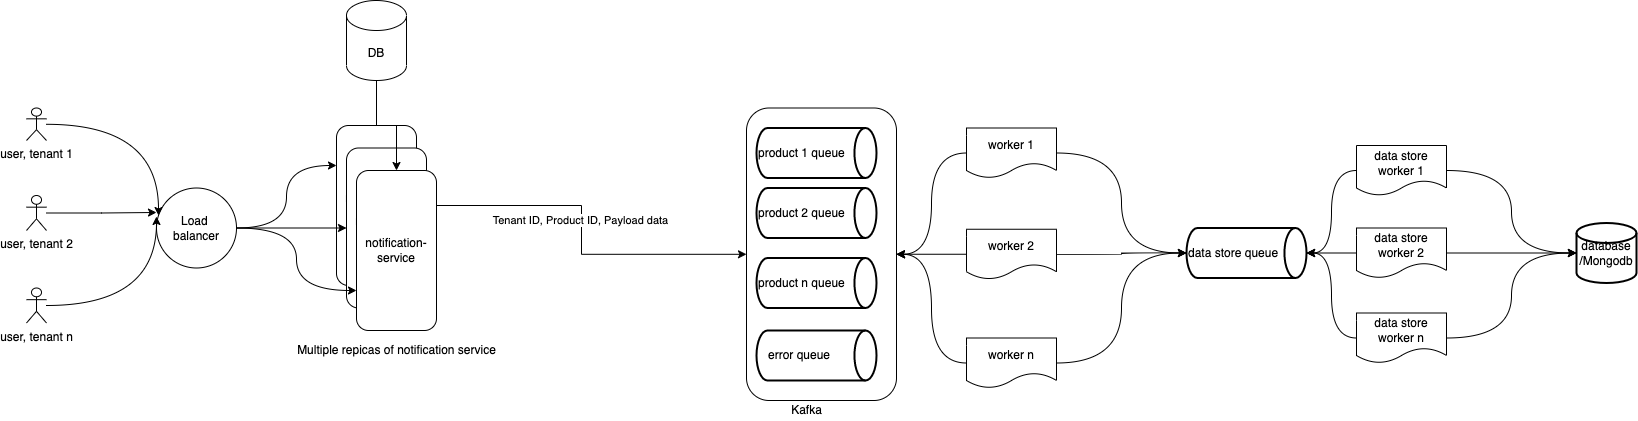

The diagram above was exported from draw.io. Its source (the exported page's mxGraphModel, read from the mxfile embedded in the PNG):
<mxGraphModel dx="1909" dy="794" grid="1" gridSize="10" guides="1" tooltips="1" connect="1" arrows="1" fold="1" page="1" pageScale="1" pageWidth="850" pageHeight="1100" math="0" shadow="0">
  <root>
    <mxCell id="0" />
    <mxCell id="1" parent="0" />
    <mxCell id="K0TPD706JObGWZEH_NwH-43" style="edgeStyle=orthogonalEdgeStyle;rounded=0;orthogonalLoop=1;jettySize=auto;html=1;entryX=0.025;entryY=0.344;entryDx=0;entryDy=0;entryPerimeter=0;fontFamily=Helvetica;fontSize=12;fontColor=none;curved=1;" parent="1" source="K0TPD706JObGWZEH_NwH-1" target="K0TPD706JObGWZEH_NwH-42" edge="1">
      <mxGeometry relative="1" as="geometry" />
    </mxCell>
    <mxCell id="K0TPD706JObGWZEH_NwH-1" value="user, tenant 1" style="shape=umlActor;verticalLabelPosition=bottom;verticalAlign=top;html=1;outlineConnect=0;" parent="1" vertex="1">
      <mxGeometry x="-130" y="207.5" width="20" height="32.5" as="geometry" />
    </mxCell>
    <mxCell id="K0TPD706JObGWZEH_NwH-7" value="" style="edgeStyle=orthogonalEdgeStyle;rounded=0;orthogonalLoop=1;jettySize=auto;html=1;" parent="1" source="K0TPD706JObGWZEH_NwH-2" target="K0TPD706JObGWZEH_NwH-4" edge="1">
      <mxGeometry relative="1" as="geometry" />
    </mxCell>
    <mxCell id="K0TPD706JObGWZEH_NwH-22" value="&lt;span style=&quot;color: rgba(0 , 0 , 0 , 0) ; font-family: monospace ; font-size: 0px ; background-color: rgb(248 , 249 , 250)&quot;&gt;%3CmxGraphModel%3E%3Croot%3E%3CmxCell%20id%3D%220%22%2F%3E%3CmxCell%20id%3D%221%22%20parent%3D%220%22%2F%3E%3CmxCell%20id%3D%222%22%20value%3D%22product%201%20queue%22%20style%3D%22strokeWidth%3D2%3Bhtml%3D1%3Bshape%3Dmxgraph.flowchart.direct_data%3BwhiteSpace%3Dwrap%3Balign%3Dleft%3B%22%20vertex%3D%221%22%20parent%3D%221%22%3E%3CmxGeometry%20x%3D%22360%22%20y%3D%22280%22%20width%3D%22120%22%20height%3D%2250%22%20as%3D%22geometry%22%2F%3E%3C%2FmxCell%3E%3C%2Froot%3E%3C%2FmxGraphModel%3pro&lt;/span&gt;" style="edgeLabel;html=1;align=center;verticalAlign=middle;resizable=0;points=[];" parent="K0TPD706JObGWZEH_NwH-7" vertex="1" connectable="0">
      <mxGeometry x="-0.0737" relative="1" as="geometry">
        <mxPoint as="offset" />
      </mxGeometry>
    </mxCell>
    <mxCell id="K0TPD706JObGWZEH_NwH-23" value="Tenant ID, Product ID, Payload data" style="edgeLabel;html=1;align=center;verticalAlign=middle;resizable=0;points=[];" parent="K0TPD706JObGWZEH_NwH-7" vertex="1" connectable="0">
      <mxGeometry x="-0.0526" y="-2" relative="1" as="geometry">
        <mxPoint as="offset" />
      </mxGeometry>
    </mxCell>
    <mxCell id="K0TPD706JObGWZEH_NwH-2" value="notification-service" style="rounded=1;whiteSpace=wrap;html=1;" parent="1" vertex="1">
      <mxGeometry x="180" y="225" width="80" height="160" as="geometry" />
    </mxCell>
    <mxCell id="K0TPD706JObGWZEH_NwH-4" value="" style="rounded=1;whiteSpace=wrap;html=1;" parent="1" vertex="1">
      <mxGeometry x="590" y="207.5" width="150" height="292.5" as="geometry" />
    </mxCell>
    <mxCell id="K0TPD706JObGWZEH_NwH-52" style="edgeStyle=orthogonalEdgeStyle;curved=1;rounded=0;orthogonalLoop=1;jettySize=auto;html=1;entryX=0;entryY=0.5;entryDx=0;entryDy=0;entryPerimeter=0;fontFamily=Helvetica;fontSize=12;fontColor=none;" parent="1" source="K0TPD706JObGWZEH_NwH-9" target="K0TPD706JObGWZEH_NwH-50" edge="1">
      <mxGeometry relative="1" as="geometry" />
    </mxCell>
    <mxCell id="K0TPD706JObGWZEH_NwH-61" style="edgeStyle=orthogonalEdgeStyle;curved=1;rounded=0;orthogonalLoop=1;jettySize=auto;html=1;fontFamily=Helvetica;fontSize=12;fontColor=none;" parent="1" source="K0TPD706JObGWZEH_NwH-9" target="K0TPD706JObGWZEH_NwH-4" edge="1">
      <mxGeometry relative="1" as="geometry" />
    </mxCell>
    <mxCell id="K0TPD706JObGWZEH_NwH-9" value="worker 1" style="shape=document;whiteSpace=wrap;html=1;boundedLbl=1;" parent="1" vertex="1">
      <mxGeometry x="810" y="227.5" width="90" height="50" as="geometry" />
    </mxCell>
    <mxCell id="K0TPD706JObGWZEH_NwH-57" style="edgeStyle=orthogonalEdgeStyle;curved=1;rounded=0;orthogonalLoop=1;jettySize=auto;html=1;entryX=0;entryY=0.5;entryDx=0;entryDy=0;entryPerimeter=0;fontFamily=Helvetica;fontSize=12;fontColor=none;" parent="1" source="K0TPD706JObGWZEH_NwH-11" target="K0TPD706JObGWZEH_NwH-50" edge="1">
      <mxGeometry relative="1" as="geometry" />
    </mxCell>
    <mxCell id="K0TPD706JObGWZEH_NwH-62" style="edgeStyle=orthogonalEdgeStyle;curved=1;rounded=0;orthogonalLoop=1;jettySize=auto;html=1;entryX=1;entryY=0.5;entryDx=0;entryDy=0;fontFamily=Helvetica;fontSize=12;fontColor=none;" parent="1" source="K0TPD706JObGWZEH_NwH-11" target="K0TPD706JObGWZEH_NwH-4" edge="1">
      <mxGeometry relative="1" as="geometry" />
    </mxCell>
    <mxCell id="K0TPD706JObGWZEH_NwH-11" value="worker 2" style="shape=document;whiteSpace=wrap;html=1;boundedLbl=1;" parent="1" vertex="1">
      <mxGeometry x="810" y="328.75" width="90" height="50" as="geometry" />
    </mxCell>
    <mxCell id="K0TPD706JObGWZEH_NwH-56" style="edgeStyle=orthogonalEdgeStyle;curved=1;rounded=0;orthogonalLoop=1;jettySize=auto;html=1;entryX=0;entryY=0.5;entryDx=0;entryDy=0;entryPerimeter=0;fontFamily=Helvetica;fontSize=12;fontColor=none;" parent="1" source="K0TPD706JObGWZEH_NwH-12" target="K0TPD706JObGWZEH_NwH-50" edge="1">
      <mxGeometry relative="1" as="geometry" />
    </mxCell>
    <mxCell id="K0TPD706JObGWZEH_NwH-63" style="edgeStyle=orthogonalEdgeStyle;curved=1;rounded=0;orthogonalLoop=1;jettySize=auto;html=1;entryX=1;entryY=0.5;entryDx=0;entryDy=0;fontFamily=Helvetica;fontSize=12;fontColor=none;" parent="1" source="K0TPD706JObGWZEH_NwH-12" target="K0TPD706JObGWZEH_NwH-4" edge="1">
      <mxGeometry relative="1" as="geometry" />
    </mxCell>
    <mxCell id="K0TPD706JObGWZEH_NwH-12" value="worker n" style="shape=document;whiteSpace=wrap;html=1;boundedLbl=1;" parent="1" vertex="1">
      <mxGeometry x="810" y="437.5" width="90" height="50" as="geometry" />
    </mxCell>
    <mxCell id="K0TPD706JObGWZEH_NwH-17" value="product 1 queue" style="strokeWidth=2;html=1;shape=mxgraph.flowchart.direct_data;whiteSpace=wrap;align=left;" parent="1" vertex="1">
      <mxGeometry x="600" y="227.5" width="120" height="50" as="geometry" />
    </mxCell>
    <mxCell id="K0TPD706JObGWZEH_NwH-18" value="product 2 queue" style="strokeWidth=2;html=1;shape=mxgraph.flowchart.direct_data;whiteSpace=wrap;align=left;" parent="1" vertex="1">
      <mxGeometry x="600" y="287.5" width="120" height="50" as="geometry" />
    </mxCell>
    <mxCell id="K0TPD706JObGWZEH_NwH-19" value="product n queue" style="strokeWidth=2;html=1;shape=mxgraph.flowchart.direct_data;whiteSpace=wrap;align=left;" parent="1" vertex="1">
      <mxGeometry x="600" y="357.5" width="120" height="50" as="geometry" />
    </mxCell>
    <mxCell id="K0TPD706JObGWZEH_NwH-44" style="edgeStyle=orthogonalEdgeStyle;curved=1;rounded=0;orthogonalLoop=1;jettySize=auto;html=1;entryX=0;entryY=0.306;entryDx=0;entryDy=0;entryPerimeter=0;fontFamily=Helvetica;fontSize=12;fontColor=none;" parent="1" source="K0TPD706JObGWZEH_NwH-28" target="K0TPD706JObGWZEH_NwH-42" edge="1">
      <mxGeometry relative="1" as="geometry" />
    </mxCell>
    <mxCell id="K0TPD706JObGWZEH_NwH-28" value="user, tenant 2" style="shape=umlActor;verticalLabelPosition=bottom;verticalAlign=top;html=1;outlineConnect=0;" parent="1" vertex="1">
      <mxGeometry x="-130" y="295" width="20" height="35" as="geometry" />
    </mxCell>
    <mxCell id="K0TPD706JObGWZEH_NwH-45" style="edgeStyle=orthogonalEdgeStyle;curved=1;rounded=0;orthogonalLoop=1;jettySize=auto;html=1;entryX=0;entryY=0.356;entryDx=0;entryDy=0;entryPerimeter=0;fontFamily=Helvetica;fontSize=12;fontColor=none;" parent="1" source="K0TPD706JObGWZEH_NwH-29" target="K0TPD706JObGWZEH_NwH-42" edge="1">
      <mxGeometry relative="1" as="geometry">
        <Array as="points">
          <mxPoint y="405" />
        </Array>
      </mxGeometry>
    </mxCell>
    <mxCell id="K0TPD706JObGWZEH_NwH-29" value="user, tenant n" style="shape=umlActor;verticalLabelPosition=bottom;verticalAlign=top;html=1;outlineConnect=0;" parent="1" vertex="1">
      <mxGeometry x="-130" y="387.5" width="20" height="35" as="geometry" />
    </mxCell>
    <mxCell id="K0TPD706JObGWZEH_NwH-31" value="notification-service" style="rounded=1;whiteSpace=wrap;html=1;" parent="1" vertex="1">
      <mxGeometry x="190" y="247.5" width="80" height="160" as="geometry" />
    </mxCell>
    <mxCell id="K0TPD706JObGWZEH_NwH-32" value="notification-service" style="rounded=1;whiteSpace=wrap;html=1;" parent="1" vertex="1">
      <mxGeometry x="200" y="270" width="80" height="160" as="geometry" />
    </mxCell>
    <mxCell id="K0TPD706JObGWZEH_NwH-38" value="Multiple repicas of notification service" style="text;html=1;align=center;verticalAlign=middle;resizable=0;points=[];autosize=1;strokeColor=none;fillColor=none;" parent="1" vertex="1">
      <mxGeometry x="135" y="440" width="210" height="20" as="geometry" />
    </mxCell>
    <mxCell id="K0TPD706JObGWZEH_NwH-46" style="edgeStyle=orthogonalEdgeStyle;curved=1;rounded=0;orthogonalLoop=1;jettySize=auto;html=1;entryX=0;entryY=0.25;entryDx=0;entryDy=0;fontFamily=Helvetica;fontSize=12;fontColor=none;" parent="1" source="K0TPD706JObGWZEH_NwH-42" target="K0TPD706JObGWZEH_NwH-2" edge="1">
      <mxGeometry relative="1" as="geometry" />
    </mxCell>
    <mxCell id="K0TPD706JObGWZEH_NwH-47" style="edgeStyle=orthogonalEdgeStyle;curved=1;rounded=0;orthogonalLoop=1;jettySize=auto;html=1;entryX=0;entryY=0.5;entryDx=0;entryDy=0;fontFamily=Helvetica;fontSize=12;fontColor=none;" parent="1" source="K0TPD706JObGWZEH_NwH-42" target="K0TPD706JObGWZEH_NwH-31" edge="1">
      <mxGeometry relative="1" as="geometry" />
    </mxCell>
    <mxCell id="K0TPD706JObGWZEH_NwH-48" style="edgeStyle=orthogonalEdgeStyle;curved=1;rounded=0;orthogonalLoop=1;jettySize=auto;html=1;entryX=0;entryY=0.75;entryDx=0;entryDy=0;fontFamily=Helvetica;fontSize=12;fontColor=none;" parent="1" source="K0TPD706JObGWZEH_NwH-42" target="K0TPD706JObGWZEH_NwH-32" edge="1">
      <mxGeometry relative="1" as="geometry" />
    </mxCell>
    <mxCell id="K0TPD706JObGWZEH_NwH-42" value="Load &lt;br&gt;balancer" style="ellipse;whiteSpace=wrap;html=1;sketch=0;pointerEvents=1;fontFamily=Helvetica;fontSize=12;fontColor=none;strokeColor=default;fillColor=none;" parent="1" vertex="1">
      <mxGeometry y="287.5" width="80" height="80" as="geometry" />
    </mxCell>
    <mxCell id="K0TPD706JObGWZEH_NwH-49" value="&amp;nbsp; &amp;nbsp;error queue" style="strokeWidth=2;html=1;shape=mxgraph.flowchart.direct_data;whiteSpace=wrap;align=left;" parent="1" vertex="1">
      <mxGeometry x="600" y="430" width="120" height="50" as="geometry" />
    </mxCell>
    <mxCell id="K0TPD706JObGWZEH_NwH-50" value="data store queue" style="strokeWidth=2;html=1;shape=mxgraph.flowchart.direct_data;whiteSpace=wrap;align=left;" parent="1" vertex="1">
      <mxGeometry x="1030" y="327.5" width="120" height="50" as="geometry" />
    </mxCell>
    <mxCell id="K0TPD706JObGWZEH_NwH-64" style="edgeStyle=orthogonalEdgeStyle;curved=1;rounded=0;orthogonalLoop=1;jettySize=auto;html=1;entryX=1;entryY=0.5;entryDx=0;entryDy=0;entryPerimeter=0;fontFamily=Helvetica;fontSize=12;fontColor=none;" parent="1" source="K0TPD706JObGWZEH_NwH-58" target="K0TPD706JObGWZEH_NwH-50" edge="1">
      <mxGeometry relative="1" as="geometry" />
    </mxCell>
    <mxCell id="K0TPD706JObGWZEH_NwH-68" style="edgeStyle=orthogonalEdgeStyle;curved=1;rounded=0;orthogonalLoop=1;jettySize=auto;html=1;entryX=0;entryY=0.5;entryDx=0;entryDy=0;entryPerimeter=0;fontFamily=Helvetica;fontSize=12;fontColor=none;" parent="1" source="K0TPD706JObGWZEH_NwH-58" target="K0TPD706JObGWZEH_NwH-67" edge="1">
      <mxGeometry relative="1" as="geometry" />
    </mxCell>
    <mxCell id="K0TPD706JObGWZEH_NwH-58" value="data store worker 1" style="shape=document;whiteSpace=wrap;html=1;boundedLbl=1;" parent="1" vertex="1">
      <mxGeometry x="1200" y="245" width="90" height="50" as="geometry" />
    </mxCell>
    <mxCell id="K0TPD706JObGWZEH_NwH-65" style="edgeStyle=orthogonalEdgeStyle;curved=1;rounded=0;orthogonalLoop=1;jettySize=auto;html=1;fontFamily=Helvetica;fontSize=12;fontColor=none;" parent="1" source="K0TPD706JObGWZEH_NwH-59" target="K0TPD706JObGWZEH_NwH-50" edge="1">
      <mxGeometry relative="1" as="geometry" />
    </mxCell>
    <mxCell id="K0TPD706JObGWZEH_NwH-69" style="edgeStyle=orthogonalEdgeStyle;curved=1;rounded=0;orthogonalLoop=1;jettySize=auto;html=1;entryX=0;entryY=0.5;entryDx=0;entryDy=0;entryPerimeter=0;fontFamily=Helvetica;fontSize=12;fontColor=none;" parent="1" source="K0TPD706JObGWZEH_NwH-59" target="K0TPD706JObGWZEH_NwH-67" edge="1">
      <mxGeometry relative="1" as="geometry" />
    </mxCell>
    <mxCell id="K0TPD706JObGWZEH_NwH-59" value="data store worker 2" style="shape=document;whiteSpace=wrap;html=1;boundedLbl=1;" parent="1" vertex="1">
      <mxGeometry x="1200" y="327.5" width="90" height="50" as="geometry" />
    </mxCell>
    <mxCell id="K0TPD706JObGWZEH_NwH-66" style="edgeStyle=orthogonalEdgeStyle;curved=1;rounded=0;orthogonalLoop=1;jettySize=auto;html=1;entryX=1;entryY=0.5;entryDx=0;entryDy=0;entryPerimeter=0;fontFamily=Helvetica;fontSize=12;fontColor=none;" parent="1" source="K0TPD706JObGWZEH_NwH-60" target="K0TPD706JObGWZEH_NwH-50" edge="1">
      <mxGeometry relative="1" as="geometry" />
    </mxCell>
    <mxCell id="K0TPD706JObGWZEH_NwH-70" style="edgeStyle=orthogonalEdgeStyle;curved=1;rounded=0;orthogonalLoop=1;jettySize=auto;html=1;entryX=0;entryY=0.5;entryDx=0;entryDy=0;entryPerimeter=0;fontFamily=Helvetica;fontSize=12;fontColor=none;" parent="1" source="K0TPD706JObGWZEH_NwH-60" target="K0TPD706JObGWZEH_NwH-67" edge="1">
      <mxGeometry relative="1" as="geometry" />
    </mxCell>
    <mxCell id="K0TPD706JObGWZEH_NwH-60" value="data store worker n" style="shape=document;whiteSpace=wrap;html=1;boundedLbl=1;" parent="1" vertex="1">
      <mxGeometry x="1200" y="412.5" width="90" height="50" as="geometry" />
    </mxCell>
    <mxCell id="K0TPD706JObGWZEH_NwH-67" value="database&lt;br&gt;/Mongodb" style="strokeWidth=2;html=1;shape=mxgraph.flowchart.database;whiteSpace=wrap;sketch=0;pointerEvents=1;fontFamily=Helvetica;fontSize=12;fontColor=none;fillColor=none;" parent="1" vertex="1">
      <mxGeometry x="1420" y="322.5" width="60" height="60" as="geometry" />
    </mxCell>
    <mxCell id="_04-svAGjLCAcjH11TRJ-3" value="" style="edgeStyle=orthogonalEdgeStyle;rounded=0;orthogonalLoop=1;jettySize=auto;html=1;" edge="1" parent="1" source="_04-svAGjLCAcjH11TRJ-1" target="K0TPD706JObGWZEH_NwH-32">
      <mxGeometry relative="1" as="geometry" />
    </mxCell>
    <mxCell id="_04-svAGjLCAcjH11TRJ-1" value="DB" style="shape=cylinder3;whiteSpace=wrap;html=1;boundedLbl=1;backgroundOutline=1;size=15;" vertex="1" parent="1">
      <mxGeometry x="190" y="100" width="60" height="80" as="geometry" />
    </mxCell>
    <mxCell id="_04-svAGjLCAcjH11TRJ-4" value="Kafka" style="text;html=1;align=center;verticalAlign=middle;resizable=0;points=[];autosize=1;strokeColor=none;fillColor=none;" vertex="1" parent="1">
      <mxGeometry x="625" y="500" width="50" height="20" as="geometry" />
    </mxCell>
  </root>
</mxGraphModel>